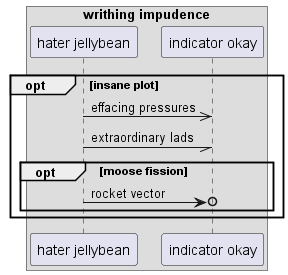

The diagram above was rendered by PlantUML. Its source (embedded in the PNG):
@startuml
box "writhing impudence"
participant "hater jellybean" as 0
participant "indicator okay" as 1
end box
opt insane plot
0 ->> 1: effacing pressures
0 -// 1: extraordinary lads
opt moose fission
0 ->o 1: rocket vector
end
end
@enduml